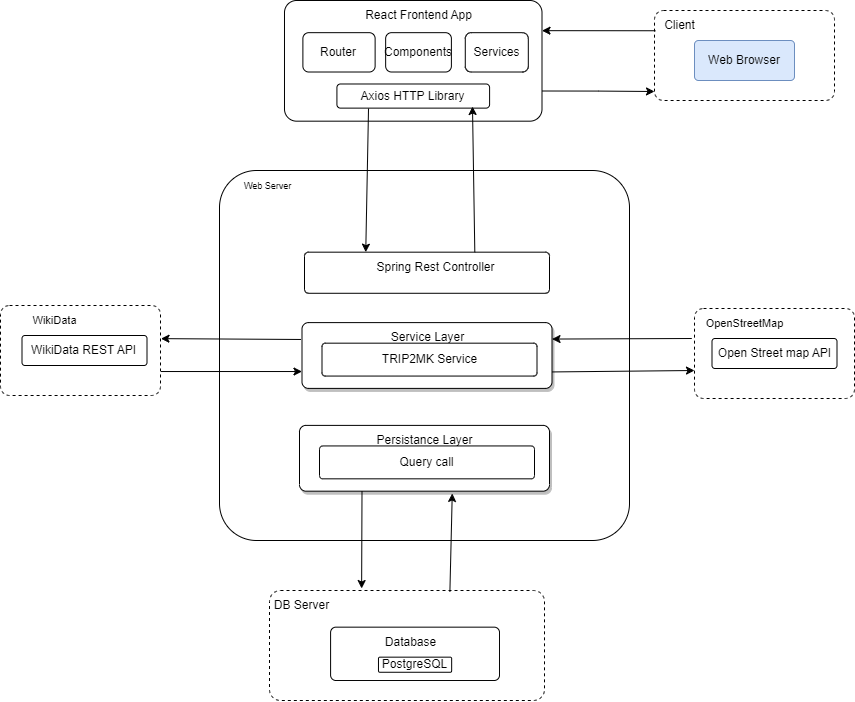

The diagram above was exported from draw.io. Its source (the exported page's mxGraphModel, read from the mxfile embedded in the PNG):
<mxGraphModel dx="2327" dy="809" grid="1" gridSize="10" guides="1" tooltips="1" connect="1" arrows="1" fold="1" page="1" pageScale="1" pageWidth="827" pageHeight="1169" math="0" shadow="0">
  <root>
    <mxCell id="0" />
    <mxCell id="1" parent="0" />
    <mxCell id="xo8qCeqCRTgg0oZSTuT3-4" value="" style="group" parent="1" connectable="0" vertex="1">
      <mxGeometry x="620" y="200" width="180" height="90" as="geometry" />
    </mxCell>
    <mxCell id="xo8qCeqCRTgg0oZSTuT3-2" value="" style="rounded=1;arcSize=10;whiteSpace=wrap;html=1;align=left;dashed=1;" parent="xo8qCeqCRTgg0oZSTuT3-4" vertex="1">
      <mxGeometry width="180" height="90" as="geometry" />
    </mxCell>
    <mxCell id="xo8qCeqCRTgg0oZSTuT3-3" value="Client" style="text;html=1;align=center;verticalAlign=middle;resizable=0;points=[];autosize=1;strokeColor=none;fillColor=none;" parent="xo8qCeqCRTgg0oZSTuT3-4" vertex="1">
      <mxGeometry width="50" height="30" as="geometry" />
    </mxCell>
    <mxCell id="xo8qCeqCRTgg0oZSTuT3-5" value="Web Browser" style="rounded=1;arcSize=10;whiteSpace=wrap;html=1;align=center;fillColor=#dae8fc;strokeColor=#6c8ebf;" parent="xo8qCeqCRTgg0oZSTuT3-4" vertex="1">
      <mxGeometry x="40" y="30" width="100" height="40" as="geometry" />
    </mxCell>
    <mxCell id="xo8qCeqCRTgg0oZSTuT3-8" value="" style="group;dashed=1;rounded=0;glass=0;shadow=0;" connectable="0" vertex="1" parent="1">
      <mxGeometry x="185" y="360" width="410" height="370" as="geometry" />
    </mxCell>
    <mxCell id="xo8qCeqCRTgg0oZSTuT3-6" value="" style="rounded=1;arcSize=10;whiteSpace=wrap;html=1;align=center;" vertex="1" parent="xo8qCeqCRTgg0oZSTuT3-8">
      <mxGeometry width="410" height="370" as="geometry" />
    </mxCell>
    <mxCell id="xo8qCeqCRTgg0oZSTuT3-7" value="&lt;font style=&quot;font-size: 9px;&quot;&gt;Web Server&lt;/font&gt;" style="text;html=1;align=center;verticalAlign=middle;resizable=0;points=[];autosize=1;strokeColor=none;fillColor=none;" vertex="1" parent="xo8qCeqCRTgg0oZSTuT3-8">
      <mxGeometry x="12.5" width="70" height="30" as="geometry" />
    </mxCell>
    <mxCell id="xo8qCeqCRTgg0oZSTuT3-14" value="" style="rounded=1;arcSize=10;whiteSpace=wrap;html=1;align=center;glass=0;shadow=1;" vertex="1" parent="xo8qCeqCRTgg0oZSTuT3-8">
      <mxGeometry x="82.5" y="152.11111111111111" width="250" height="65.77777777777777" as="geometry" />
    </mxCell>
    <mxCell id="xo8qCeqCRTgg0oZSTuT3-15" value="Service Layer" style="text;html=1;align=center;verticalAlign=middle;resizable=0;points=[];autosize=1;strokeColor=none;fillColor=none;" vertex="1" parent="xo8qCeqCRTgg0oZSTuT3-8">
      <mxGeometry x="157.5" y="152.11111111111111" width="100" height="30" as="geometry" />
    </mxCell>
    <mxCell id="xo8qCeqCRTgg0oZSTuT3-16" value="TRIP2MK Service" style="rounded=1;arcSize=10;whiteSpace=wrap;html=1;align=center;" vertex="1" parent="xo8qCeqCRTgg0oZSTuT3-8">
      <mxGeometry x="102.5" y="172.66666666666666" width="215" height="32.888888888888886" as="geometry" />
    </mxCell>
    <mxCell id="xo8qCeqCRTgg0oZSTuT3-17" value="" style="rounded=1;arcSize=10;whiteSpace=wrap;html=1;align=center;glass=0;shadow=1;" vertex="1" parent="xo8qCeqCRTgg0oZSTuT3-8">
      <mxGeometry x="80" y="254.88888888888889" width="250" height="65.77777777777777" as="geometry" />
    </mxCell>
    <mxCell id="xo8qCeqCRTgg0oZSTuT3-18" value="Persistance Layer" style="text;html=1;align=center;verticalAlign=middle;resizable=0;points=[];autosize=1;strokeColor=none;fillColor=none;" vertex="1" parent="xo8qCeqCRTgg0oZSTuT3-8">
      <mxGeometry x="145" y="254.88888888888889" width="120" height="30" as="geometry" />
    </mxCell>
    <mxCell id="xo8qCeqCRTgg0oZSTuT3-19" value="Query call" style="rounded=1;arcSize=10;whiteSpace=wrap;html=1;align=center;" vertex="1" parent="xo8qCeqCRTgg0oZSTuT3-8">
      <mxGeometry x="100" y="275.44444444444446" width="215" height="32.888888888888886" as="geometry" />
    </mxCell>
    <mxCell id="RRZo2asWzdtCWK_FU54s-24" value="" style="group" connectable="0" vertex="1" parent="xo8qCeqCRTgg0oZSTuT3-8">
      <mxGeometry x="65" y="-170" width="257.5" height="120.67" as="geometry" />
    </mxCell>
    <mxCell id="RRZo2asWzdtCWK_FU54s-2" value="" style="rounded=1;arcSize=10;whiteSpace=wrap;html=1;align=center;" vertex="1" parent="RRZo2asWzdtCWK_FU54s-24">
      <mxGeometry width="257.5" height="120.67" as="geometry" />
    </mxCell>
    <mxCell id="RRZo2asWzdtCWK_FU54s-3" value="React Frontend App" style="text;html=1;align=center;verticalAlign=middle;resizable=0;points=[];autosize=1;strokeColor=none;fillColor=none;" vertex="1" parent="RRZo2asWzdtCWK_FU54s-24">
      <mxGeometry x="68.9750087108014" y="0.003575407407407252" width="130" height="30" as="geometry" />
    </mxCell>
    <mxCell id="RRZo2asWzdtCWK_FU54s-14" value="Components" style="rounded=1;whiteSpace=wrap;html=1;" vertex="1" parent="RRZo2asWzdtCWK_FU54s-24">
      <mxGeometry x="101.1607142857143" y="32.17866666666668" width="65.71767857142858" height="39.330375333333336" as="geometry" />
    </mxCell>
    <mxCell id="RRZo2asWzdtCWK_FU54s-15" value="Services" style="rounded=1;whiteSpace=wrap;html=1;" vertex="1" parent="RRZo2asWzdtCWK_FU54s-24">
      <mxGeometry x="180.7833928571429" y="32.17866666666668" width="63.032321428571436" height="39.330375333333336" as="geometry" />
    </mxCell>
    <mxCell id="RRZo2asWzdtCWK_FU54s-13" value="Router" style="rounded=1;whiteSpace=wrap;html=1;" vertex="1" parent="RRZo2asWzdtCWK_FU54s-24">
      <mxGeometry x="18.392857142857146" y="32.17866666666668" width="72.22875" height="39.330375333333336" as="geometry" />
    </mxCell>
    <mxCell id="RRZo2asWzdtCWK_FU54s-16" value="Axios HTTP Library" style="rounded=1;whiteSpace=wrap;html=1;" vertex="1" parent="RRZo2asWzdtCWK_FU54s-24">
      <mxGeometry x="52.41964285714286" y="83.49133333333336" width="152.66071428571428" height="24.134000000000004" as="geometry" />
    </mxCell>
    <mxCell id="RRZo2asWzdtCWK_FU54s-25" value="" style="group" connectable="0" vertex="1" parent="xo8qCeqCRTgg0oZSTuT3-8">
      <mxGeometry x="85" y="81.67" width="245" height="41.11" as="geometry" />
    </mxCell>
    <mxCell id="RRZo2asWzdtCWK_FU54s-17" value="" style="rounded=1;arcSize=10;whiteSpace=wrap;html=1;align=center;" vertex="1" parent="RRZo2asWzdtCWK_FU54s-25">
      <mxGeometry width="245" height="41.11" as="geometry" />
    </mxCell>
    <mxCell id="RRZo2asWzdtCWK_FU54s-18" value="Spring Rest Controller" style="text;html=1;align=center;verticalAlign=middle;resizable=0;points=[];autosize=1;strokeColor=none;fillColor=none;" vertex="1" parent="RRZo2asWzdtCWK_FU54s-25">
      <mxGeometry x="61.251707317073176" y="0.0012180740740314225" width="140" height="30" as="geometry" />
    </mxCell>
    <mxCell id="RRZo2asWzdtCWK_FU54s-32" value="" style="endArrow=classic;html=1;rounded=0;exitX=0.779;exitY=0.001;exitDx=0;exitDy=0;exitPerimeter=0;entryX=0.888;entryY=0.933;entryDx=0;entryDy=0;entryPerimeter=0;" edge="1" parent="xo8qCeqCRTgg0oZSTuT3-8" source="RRZo2asWzdtCWK_FU54s-18" target="RRZo2asWzdtCWK_FU54s-16">
      <mxGeometry width="50" height="50" relative="1" as="geometry">
        <mxPoint x="195" as="sourcePoint" />
        <mxPoint x="255" y="-50" as="targetPoint" />
      </mxGeometry>
    </mxCell>
    <mxCell id="gIuyhWmoIfv95-TVVJiT-4" style="edgeStyle=none;shape=connector;rounded=0;orthogonalLoop=1;jettySize=auto;html=1;entryX=1;entryY=0.25;entryDx=0;entryDy=0;labelBackgroundColor=default;strokeColor=default;align=center;verticalAlign=middle;fontFamily=Helvetica;fontSize=11;fontColor=default;endArrow=classic;exitX=-0.021;exitY=0.867;exitDx=0;exitDy=0;exitPerimeter=0;" edge="1" parent="xo8qCeqCRTgg0oZSTuT3-8">
      <mxGeometry relative="1" as="geometry">
        <mxPoint x="81.5" y="168.96666666666667" as="sourcePoint" />
        <mxPoint x="-58.5" y="168.14444444444445" as="targetPoint" />
      </mxGeometry>
    </mxCell>
    <mxCell id="gIuyhWmoIfv95-TVVJiT-5" style="edgeStyle=none;shape=connector;rounded=0;orthogonalLoop=1;jettySize=auto;html=1;exitX=1;exitY=0.75;exitDx=0;exitDy=0;labelBackgroundColor=default;strokeColor=default;align=center;verticalAlign=middle;fontFamily=Helvetica;fontSize=11;fontColor=default;endArrow=classic;entryX=-0.005;entryY=0.718;entryDx=0;entryDy=0;entryPerimeter=0;" edge="1" parent="xo8qCeqCRTgg0oZSTuT3-8">
      <mxGeometry relative="1" as="geometry">
        <mxPoint x="82.5" y="201.03333333333333" as="targetPoint" />
        <mxPoint x="-58.5" y="201.03333333333333" as="sourcePoint" />
      </mxGeometry>
    </mxCell>
    <mxCell id="RRZo2asWzdtCWK_FU54s-36" value="" style="endArrow=classic;html=1;rounded=0;entryX=0.25;entryY=0;entryDx=0;entryDy=0;exitX=0.207;exitY=1.016;exitDx=0;exitDy=0;exitPerimeter=0;" edge="1" parent="xo8qCeqCRTgg0oZSTuT3-8" source="RRZo2asWzdtCWK_FU54s-16" target="RRZo2asWzdtCWK_FU54s-17">
      <mxGeometry width="50" height="50" relative="1" as="geometry">
        <mxPoint x="145" y="-40" as="sourcePoint" />
        <mxPoint x="-15" y="-100" as="targetPoint" />
      </mxGeometry>
    </mxCell>
    <mxCell id="xo8qCeqCRTgg0oZSTuT3-20" value="" style="group" parent="1" connectable="0" vertex="1">
      <mxGeometry x="235" y="780" width="275" height="110" as="geometry" />
    </mxCell>
    <mxCell id="xo8qCeqCRTgg0oZSTuT3-21" value="" style="rounded=1;arcSize=10;whiteSpace=wrap;html=1;align=left;dashed=1;" parent="xo8qCeqCRTgg0oZSTuT3-20" vertex="1">
      <mxGeometry width="275" height="110" as="geometry" />
    </mxCell>
    <mxCell id="xo8qCeqCRTgg0oZSTuT3-22" value="DB Server" style="text;html=1;align=center;verticalAlign=middle;resizable=0;points=[];autosize=1;strokeColor=none;fillColor=none;" parent="xo8qCeqCRTgg0oZSTuT3-20" vertex="1">
      <mxGeometry x="-7.638888888888888" width="80" height="30" as="geometry" />
    </mxCell>
    <mxCell id="xo8qCeqCRTgg0oZSTuT3-23" value="" style="rounded=1;arcSize=10;whiteSpace=wrap;html=1;align=center;" parent="xo8qCeqCRTgg0oZSTuT3-20" vertex="1">
      <mxGeometry x="61.11" y="36.66" width="168.89" height="53.34" as="geometry" />
    </mxCell>
    <mxCell id="xo8qCeqCRTgg0oZSTuT3-25" value="Database" style="text;html=1;align=center;verticalAlign=middle;resizable=0;points=[];autosize=1;strokeColor=none;fillColor=none;" parent="xo8qCeqCRTgg0oZSTuT3-20" vertex="1">
      <mxGeometry x="106.45161290322581" y="36.66235294117645" width="70" height="30" as="geometry" />
    </mxCell>
    <mxCell id="xo8qCeqCRTgg0oZSTuT3-38" value="PostgreSQL" style="rounded=1;arcSize=10;whiteSpace=wrap;html=1;align=center;" parent="xo8qCeqCRTgg0oZSTuT3-20" vertex="1">
      <mxGeometry x="108.96725806451613" y="66.66411764705882" width="73.18548387096774" height="15.102352941176468" as="geometry" />
    </mxCell>
    <mxCell id="xo8qCeqCRTgg0oZSTuT3-40" value="" style="endArrow=classic;html=1;rounded=0;entryX=0.611;entryY=1.035;entryDx=0;entryDy=0;exitX=0.656;exitY=0.01;exitDx=0;exitDy=0;exitPerimeter=0;entryPerimeter=0;" parent="1" source="xo8qCeqCRTgg0oZSTuT3-21" target="xo8qCeqCRTgg0oZSTuT3-17" edge="1">
      <mxGeometry width="50" height="50" relative="1" as="geometry">
        <mxPoint x="270" y="740" as="sourcePoint" />
        <mxPoint x="320" y="690" as="targetPoint" />
      </mxGeometry>
    </mxCell>
    <mxCell id="xo8qCeqCRTgg0oZSTuT3-41" style="edgeStyle=none;shape=connector;rounded=0;orthogonalLoop=1;jettySize=auto;html=1;exitX=0.25;exitY=1;exitDx=0;exitDy=0;entryX=0.335;entryY=-0.018;entryDx=0;entryDy=0;entryPerimeter=0;labelBackgroundColor=default;strokeColor=default;align=center;verticalAlign=middle;fontFamily=Helvetica;fontSize=11;fontColor=default;endArrow=classic;" parent="1" source="xo8qCeqCRTgg0oZSTuT3-17" target="xo8qCeqCRTgg0oZSTuT3-21" edge="1">
      <mxGeometry relative="1" as="geometry" />
    </mxCell>
    <mxCell id="xo8qCeqCRTgg0oZSTuT3-44" value="" style="rounded=1;arcSize=10;whiteSpace=wrap;html=1;align=center;fontFamily=Helvetica;fontSize=11;fontColor=default;dashed=1;" parent="1" vertex="1">
      <mxGeometry x="660" y="498" width="160" height="90" as="geometry" />
    </mxCell>
    <mxCell id="xo8qCeqCRTgg0oZSTuT3-47" style="edgeStyle=none;shape=connector;rounded=0;orthogonalLoop=1;jettySize=auto;html=1;entryX=1;entryY=0.25;entryDx=0;entryDy=0;labelBackgroundColor=default;strokeColor=default;align=center;verticalAlign=middle;fontFamily=Helvetica;fontSize=11;fontColor=default;endArrow=classic;exitX=-0.027;exitY=1;exitDx=0;exitDy=0;exitPerimeter=0;" parent="1" source="xo8qCeqCRTgg0oZSTuT3-45" target="xo8qCeqCRTgg0oZSTuT3-14" edge="1">
      <mxGeometry relative="1" as="geometry">
        <mxPoint x="660" y="530" as="sourcePoint" />
      </mxGeometry>
    </mxCell>
    <mxCell id="xo8qCeqCRTgg0oZSTuT3-45" value="OpenStreetMap" style="text;html=1;align=center;verticalAlign=middle;resizable=0;points=[];autosize=1;strokeColor=none;fillColor=none;fontSize=11;fontFamily=Helvetica;fontColor=default;" parent="1" vertex="1">
      <mxGeometry x="660" y="498" width="100" height="30" as="geometry" />
    </mxCell>
    <mxCell id="xo8qCeqCRTgg0oZSTuT3-46" value="Open Street map API" style="rounded=1;arcSize=10;whiteSpace=wrap;html=1;align=center;" parent="1" vertex="1">
      <mxGeometry x="677.5" y="528" width="125" height="30" as="geometry" />
    </mxCell>
    <mxCell id="xo8qCeqCRTgg0oZSTuT3-48" style="edgeStyle=none;shape=connector;rounded=0;orthogonalLoop=1;jettySize=auto;html=1;exitX=1;exitY=0.75;exitDx=0;exitDy=0;labelBackgroundColor=default;strokeColor=default;align=center;verticalAlign=middle;fontFamily=Helvetica;fontSize=11;fontColor=default;endArrow=classic;" parent="1" source="xo8qCeqCRTgg0oZSTuT3-14" edge="1">
      <mxGeometry relative="1" as="geometry">
        <mxPoint x="660" y="560" as="targetPoint" />
      </mxGeometry>
    </mxCell>
    <mxCell id="RRZo2asWzdtCWK_FU54s-34" value="" style="endArrow=classic;html=1;rounded=0;exitX=0.019;exitY=0.675;exitDx=0;exitDy=0;exitPerimeter=0;entryX=1;entryY=0.25;entryDx=0;entryDy=0;" edge="1" parent="1" source="xo8qCeqCRTgg0oZSTuT3-3" target="RRZo2asWzdtCWK_FU54s-2">
      <mxGeometry width="50" height="50" relative="1" as="geometry">
        <mxPoint x="550" y="200" as="sourcePoint" />
        <mxPoint x="510" y="130" as="targetPoint" />
      </mxGeometry>
    </mxCell>
    <mxCell id="RRZo2asWzdtCWK_FU54s-35" style="edgeStyle=orthogonalEdgeStyle;rounded=0;orthogonalLoop=1;jettySize=auto;html=1;exitX=1;exitY=0.75;exitDx=0;exitDy=0;" edge="1" parent="1" source="RRZo2asWzdtCWK_FU54s-2">
      <mxGeometry relative="1" as="geometry">
        <mxPoint x="620" y="281" as="targetPoint" />
      </mxGeometry>
    </mxCell>
    <mxCell id="gIuyhWmoIfv95-TVVJiT-1" value="" style="rounded=1;arcSize=10;whiteSpace=wrap;html=1;align=center;fontFamily=Helvetica;fontSize=11;fontColor=default;dashed=1;" vertex="1" parent="1">
      <mxGeometry x="-34" y="495" width="160" height="90" as="geometry" />
    </mxCell>
    <mxCell id="gIuyhWmoIfv95-TVVJiT-2" value="WikiData" style="text;html=1;align=center;verticalAlign=middle;resizable=0;points=[];autosize=1;strokeColor=none;fillColor=none;fontSize=11;fontFamily=Helvetica;fontColor=default;" vertex="1" parent="1">
      <mxGeometry x="-15" y="495" width="70" height="30" as="geometry" />
    </mxCell>
    <mxCell id="gIuyhWmoIfv95-TVVJiT-3" value="WikiData REST API" style="rounded=1;arcSize=10;whiteSpace=wrap;html=1;align=center;" vertex="1" parent="1">
      <mxGeometry x="-12.5" y="525" width="125" height="30" as="geometry" />
    </mxCell>
  </root>
</mxGraphModel>